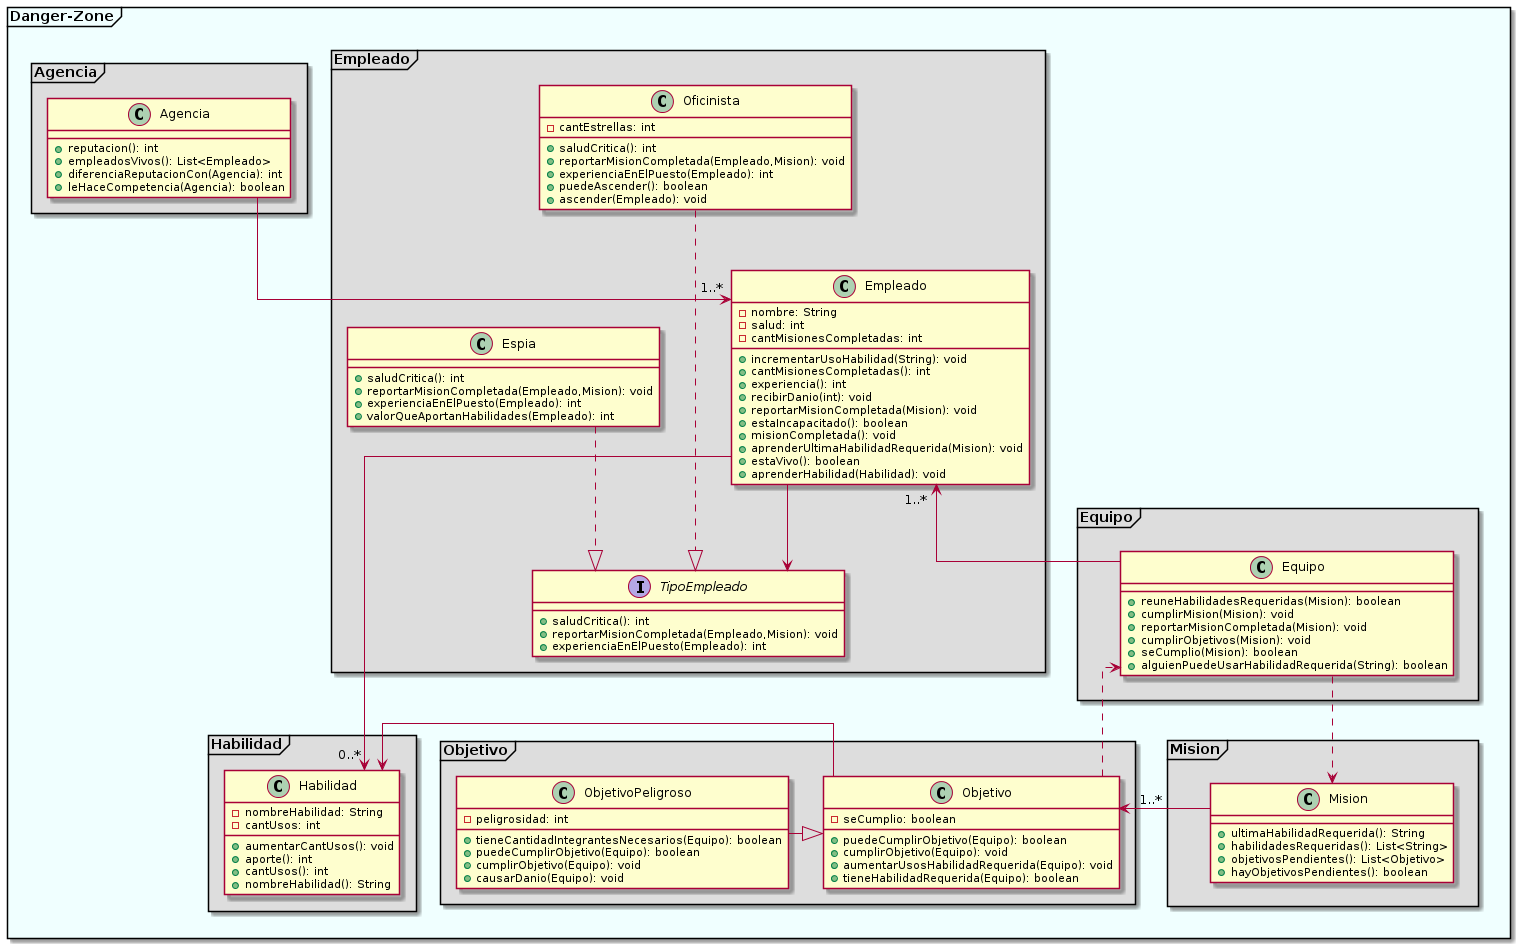

The diagram above was rendered by PlantUML. Its source (embedded in the PNG):
@startuml
package Danger-Zone <<Frame>> #F0FFFF{
	skinparam linetype ortho

package Empleado <<Frame>> #DDDDDD{
	Empleado --> TipoEmpleado
	Espia ..|> TipoEmpleado
	Oficinista ...|> TipoEmpleado
	Empleado "1..*   " <--Equipo	

	class Empleado{
		-nombre: String
		-salud: int
		-cantMisionesCompletadas: int

		+incrementarUsoHabilidad(String): void
		+cantMisionesCompletadas(): int
		+experiencia(): int
		+recibirDanio(int): void
		+reportarMisionCompletada(Mision): void
		+estaIncapacitado(): boolean
		+misionCompletada(): void
		+aprenderUltimaHabilidadRequerida(Mision): void
		+estaVivo(): boolean
		+aprenderHabilidad(Habilidad): void
	}



	interface TipoEmpleado{
		+saludCritica(): int
		+reportarMisionCompletada(Empleado,Mision): void
		+experienciaEnElPuesto(Empleado): int
	}

	class Espia{
		+saludCritica(): int
		+reportarMisionCompletada(Empleado,Mision): void
		+experienciaEnElPuesto(Empleado): int
		+valorQueAportanHabilidades(Empleado): int
	}

	class Oficinista{
		-cantEstrellas: int

		+saludCritica(): int
		+reportarMisionCompletada(Empleado,Mision): void
		+experienciaEnElPuesto(Empleado): int
		+puedeAscender(): boolean
		+ascender(Empleado): void
	}
}

package Agencia <<Frame>> #DDDDDD{
	Agencia --> "1..*" Empleado
	class Agencia{
		+reputacion(): int
		+empleadosVivos(): List<Empleado>
		+diferenciaReputacionCon(Agencia): int
		+leHaceCompetencia(Agencia): boolean
	}
}

package Equipo <<Frame>> #DDDDDD{
	Equipo ..> Mision
	class Equipo{
		+reuneHabilidadesRequeridas(Mision): boolean
		+cumplirMision(Mision): void
		+reportarMisionCompletada(Mision): void
		+cumplirObjetivos(Mision): void
		+seCumplio(Mision): boolean
		+alguienPuedeUsarHabilidadRequerida(String): boolean
		

	}
}


package Mision <<Frame>> #DDDDDD{
	class Mision{
		+ultimaHabilidadRequerida(): String
		+habilidadesRequeridas(): List<String>
		+objetivosPendientes(): List<Objetivo>
		+hayObjetivosPendientes(): boolean
	}

}

package Habilidad <<Frame>> #DDDDDD{
	Empleado ---> "0..*  " Habilidad

	class Habilidad{
		-nombreHabilidad: String
		-cantUsos: int

		+aumentarCantUsos(): void
		+aporte(): int
		+cantUsos(): int
		+nombreHabilidad(): String
	}
}


package Objetivo <<Frame>> #DDDDDD{
	ObjetivoPeligroso -|> Objetivo
	Objetivo -left-> Habilidad
	Objetivo ..> Equipo
	Mision --> "   1..*" Objetivo	

	class Objetivo{
		-seCumplio: boolean

		+puedeCumplirObjetivo(Equipo): boolean
		+cumplirObjetivo(Equipo): void
		+aumentarUsosHabilidadRequerida(Equipo): void
		+tieneHabilidadRequerida(Equipo): boolean
	}

	class ObjetivoPeligroso{
		-peligrosidad: int

		+tieneCantidadIntegrantesNecesarios(Equipo): boolean
		+puedeCumplirObjetivo(Equipo): boolean
		+cumplirObjetivo(Equipo): void
		+causarDanio(Equipo): void
		
	}
}
}
@enduml